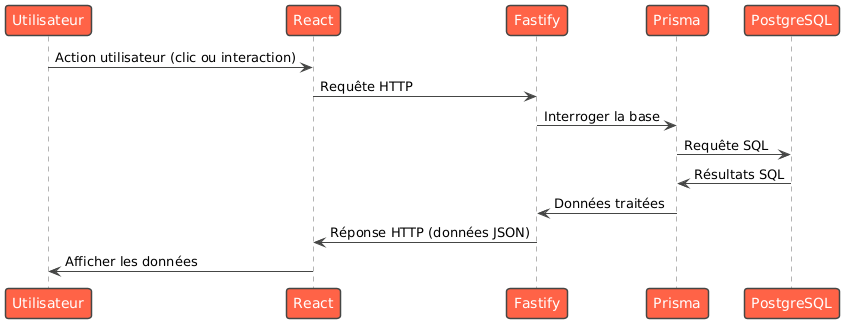

The diagram above was rendered by PlantUML. Its source (embedded in the PNG):
@startuml
!theme vibrant
Participant Utilisateur
Participant React
Participant Fastify
Participant Prisma
Participant PostgreSQL

Utilisateur -> React: Action utilisateur (clic ou interaction)
React -> Fastify: Requête HTTP 
Fastify -> Prisma: Interroger la base 
Prisma -> PostgreSQL: Requête SQL
PostgreSQL -> Prisma: Résultats SQL
Prisma -> Fastify: Données traitées
Fastify -> React: Réponse HTTP (données JSON)
React -> Utilisateur: Afficher les données
@enduml